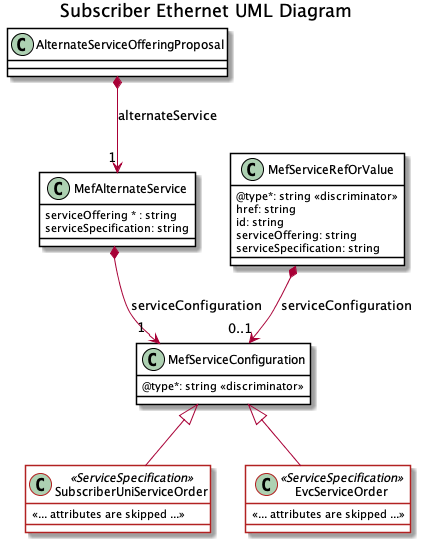

The diagram above was rendered by PlantUML. Its source (embedded in the PNG):
@startuml

title Subscriber Ethernet UML Diagram

skinparam {
    ClassBackgroundColor White
    ClassBorderColor Black
    ClassBorderColor<<ServiceSpecification>> FireBrick
}

class AlternateServiceOfferingProposal {
}

AlternateServiceOfferingProposal *-->"1" MefAlternateService : alternateService

class MefAlternateService {
    serviceOffering * : string
    serviceSpecification: string
}

class MefServiceConfiguration {
    @type*: string <<discriminator>>
}

MefAlternateService *-->"1" MefServiceConfiguration : serviceConfiguration


class MefServiceRefOrValue {

    @type*: string <<discriminator>>
    href: string 
    id: string 
    serviceOffering: string
    serviceSpecification: string
}

MefServiceRefOrValue *-->"0..1" MefServiceConfiguration : serviceConfiguration


  class SubscriberUniServiceOrder <<ServiceSpecification>> {

    <<... attributes are skipped ...>>
  }
  MefServiceConfiguration <|-- SubscriberUniServiceOrder

  class EvcServiceOrder <<ServiceSpecification>> {

    <<... attributes are skipped ...>>
  }
  MefServiceConfiguration <|-- EvcServiceOrder

@enduml